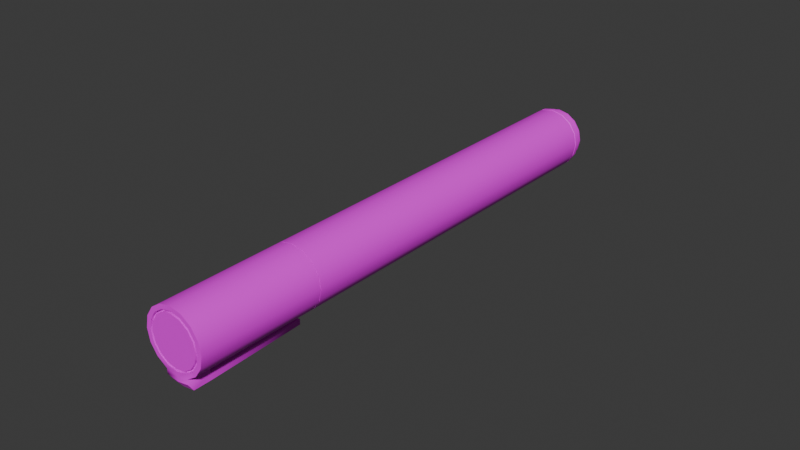 # Source: marker.blend  (saved by Blender 4.3.34; exported with 4.5.12 LTS)
import bpy
from mathutils import Matrix  # noqa: F401  (used for matrix-valued properties, if any)

bpy.ops.wm.read_factory_settings(use_empty=True)
scene = bpy.context.scene
scene.name = 'Scene'

# ---- collections
col_collection = bpy.data.collections.new('Collection'); scene.collection.children.link(col_collection)

# ---- images (referenced by path relative to the original .blend; pixels are not part of the script)
import os
ASSET_DIR = os.environ.get("B2B_ASSET_DIR", "")  # directory of the original .blend (textures are referenced by path, not embedded)
HERE = os.path.dirname(os.path.abspath(__file__))  # packed textures are extracted next to this script under _unpacked/

def load_image(name, relpath, width, height, colorspace="sRGB"):
    """Load a texture the original file referenced (path relative to the .blend, or extracted next to this script)."""
    p = next((c for c in (os.path.join(HERE, relpath), os.path.join(ASSET_DIR, relpath)) if relpath and os.path.exists(c)), "")
    if p:
        img = bpy.data.images.load(p, check_existing=True)
        img.name = name
    else:  # same state as the original file: an image datablock whose file is absent (Cycles renders it pink)
        img = bpy.data.images.new(name, width, height)
        img.source = "FILE"
        img.filepath = "//" + (relpath or name)
    img.colorspace_settings.name = colorspace
    return img
img_hotpandagradientpalette_png = load_image('hotpandagradientpalette.png', 'hotpandagradientpalette.png', 1024, 1024, 'sRGB')

# ---- materials (node trees are filled in below, after node groups)
mat_material = bpy.data.materials.new('Material')
mat_material.alpha_threshold = 0.0
mat_material.roughness = 0.5
mat_material.line_color = (0.0, 0.0, 0.0, 1.0)

# ---- material node trees
mat_material.use_nodes = True; mat_material.node_tree.nodes.clear()
_N = mat_material.node_tree.nodes; _L = mat_material.node_tree.links
n0 = _N.new('ShaderNodeOutputMaterial'); n0.name = 'Material Output'; n0.location = (300, 300)
n1 = _N.new('ShaderNodeBsdfPrincipled'); n1.name = 'Principled BSDF'; n1.location = (10, 300)
n1.inputs[3].default_value = 1.45
n2 = _N.new('ShaderNodeTexImage'); n2.name = 'Image Texture'; n2.location = (-280, 280)
n2.image = img_hotpandagradientpalette_png
_L.new(n1.outputs[0], n0.inputs[0])
_L.new(n2.outputs[0], n1.inputs[0])
n0.is_active_output = True

# ---- world
world_world = bpy.data.worlds.new('World'); scene.world = world_world
world_world.use_nodes = True; world_world.node_tree.nodes.clear()
_N = world_world.node_tree.nodes; _L = world_world.node_tree.links
n0 = _N.new('ShaderNodeOutputWorld'); n0.name = 'World Output'; n0.location = (300, 300)
n1 = _N.new('ShaderNodeBackground'); n1.name = 'Background'; n1.location = (10, 300)
n1.inputs[0].default_value = (0.05088, 0.05088, 0.05088, 1.0)
_L.new(n1.outputs[0], n0.inputs[0])
n0.is_active_output = True
world_world.color = (0.05088, 0.05088, 0.05088)
world_world.sun_shadow_jitter_overblur = 0.0

# ---- meshes
me_cylinder = bpy.data.meshes.new('Cylinder')
me_cylinder.from_pydata([(1.887e-17, -0.06952, -0.008453), (0.003235, -0.06952, -0.00781), (0.005977, -0.06952, -0.005977), (0.00781, -0.06952, -0.003235), (0.008453, -0.06952, 3.278e-09), (0.00781, -0.06952, 0.003235), (0.005977, -0.06952, 0.005977), (0.003235, -0.06952, 0.00781), (1.443e-17, -0.06952, 0.008453), (-0.003235, -0.06952, 0.00781), (-0.005977, -0.06952, 0.005977), (-0.00781, -0.06952, 0.003235), (-0.008453, -0.06952, 3.278e-09), (-0.00781, -0.06952, -0.003235), (-0.005977, -0.06952, -0.005977), (-0.003235, -0.06952, -0.00781), (1.887e-17, -0.06952, -0.01), (0.003827, -0.06952, -0.009239), (0.007071, -0.06952, -0.007071), (0.009239, -0.06952, -0.003827), (0.01, -0.06952, 3.278e-09), (0.009239, -0.06952, 0.003827), (0.007071, -0.06952, 0.007071), (0.003827, -0.06952, 0.009239), (1.443e-17, -0.06952, 0.01), (-0.003827, -0.06952, 0.009239), (-0.007071, -0.06952, 0.007071), (-0.009239, -0.06952, 0.003827), (-0.01, -0.06952, 3.278e-09), (-0.009239, -0.06952, -0.003827), (-0.007071, -0.06952, -0.007071), (-0.003827, -0.06952, -0.009239), (5.513e-12, -0.06964, -0.007813), (0.00299, -0.06964, -0.007218), (0.005525, -0.06964, -0.005525), (0.007218, -0.06964, -0.00299), (0.007813, -0.06964, 3.281e-09), (0.007218, -0.06964, 0.00299), (0.005525, -0.06964, 0.005525), (0.00299, -0.06964, 0.007218), (5.513e-12, -0.06964, 0.007813), (-0.00299, -0.06964, 0.007218), (-0.005525, -0.06964, 0.005525), (-0.007218, -0.06964, 0.00299), (-0.007813, -0.06964, 3.281e-09), (-0.007218, -0.06964, -0.00299), (-0.005525, -0.06964, -0.005525), (-0.00299, -0.06964, -0.007218), (5.513e-12, -0.07269, -0.007813), (0.00299, -0.07269, -0.007218), (0.005525, -0.07269, -0.005525), (0.007218, -0.07269, -0.00299), (0.007813, -0.07269, 2.875e-09), (0.007218, -0.07269, 0.00299), (0.005525, -0.07269, 0.005525), (0.00299, -0.07269, 0.007218), (5.513e-12, -0.07269, 0.007813), (-0.00299, -0.07269, 0.007218), (-0.005525, -0.07269, 0.005525), (-0.007218, -0.07269, 0.00299), (-0.007813, -0.07269, 2.875e-09), (-0.007218, -0.07269, -0.00299), (-0.005525, -0.07269, -0.005525), (-0.00299, -0.07269, -0.007218), (-5.684e-12, -0.07597, -0.00687), (0.002629, -0.07597, -0.006347), (0.004858, -0.07597, -0.004858), (0.006347, -0.07597, -0.002629), (0.00687, -0.07597, 2.911e-09), (0.006347, -0.07597, 0.002629), (0.004858, -0.07597, 0.004858), (0.002629, -0.07597, 0.006347), (-5.684e-12, -0.07597, 0.00687), (-0.002629, -0.07597, 0.006347), (-0.004858, -0.07597, 0.004858), (-0.006347, -0.07597, 0.002629), (-0.00687, -0.07597, 2.911e-09), (-0.006347, -0.07597, -0.002629), (-0.004858, -0.07597, -0.004858), (-0.002629, -0.07597, -0.006347), (-5.684e-12, -0.07907, -0.00687), (0.002629, -0.07907, -0.006347), (0.004858, -0.07907, -0.004858), (0.006347, -0.07907, -0.002629), (0.00687, -0.07907, 3.224e-09), (0.006347, -0.07907, 0.002629), (0.004858, -0.07907, 0.004858), (0.002629, -0.07907, 0.006347), (-5.684e-12, -0.07907, 0.00687), (-0.002629, -0.07907, 0.006347), (-0.004858, -0.07907, 0.004858), (-0.006347, -0.07907, 0.002629), (-0.00687, -0.07907, 3.224e-09), (-0.006347, -0.07907, -0.002629), (-0.004858, -0.07907, -0.004858), (-0.002629, -0.07907, -0.006347), (-4.092e-12, -0.08384, -0.004947), (0.001893, -0.08384, -0.00457), (0.003498, -0.08384, -0.003498), (0.00457, -0.08384, -0.001893), (0.004947, -0.08384, 2.322e-09), (0.00457, -0.08384, 0.001893), (0.003498, -0.08384, 0.003498), (0.001893, -0.08384, 0.00457), (-4.092e-12, -0.08384, 0.004947), (-0.001893, -0.08384, 0.00457), (-0.003498, -0.08384, 0.003498), (-0.00457, -0.08384, 0.001893), (-0.004947, -0.08384, 2.322e-09), (-0.00457, -0.08384, -0.001893), (-0.003498, -0.08384, -0.003498), (-0.001893, -0.08384, -0.00457), (-4.092e-12, -0.08906, -0.004947), (0.001893, -0.08906, -0.00457), (0.003498, -0.08906, -0.003498), (0.00457, -0.08906, -0.001893), (0.004947, -0.08906, 4.351e-09), (0.00457, -0.08906, 0.001893), (0.003498, -0.08906, 0.003498), (0.001893, -0.08906, 0.00457), (-4.092e-12, -0.08906, 0.004947), (-0.001893, -0.08906, 0.00457), (-0.003498, -0.08906, 0.003498), (-0.00457, -0.08906, 0.001893), (-0.004947, -0.08906, 4.351e-09), (-0.00457, -0.08906, -0.001893), (-0.003498, -0.08906, -0.003498), (-0.001893, -0.08906, -0.00457), (-3.108e-12, -0.09155, -0.003463), (0.001325, -0.09155, -0.003199), (0.002449, -0.09155, -0.002449), (0.003199, -0.09155, -0.001325), (0.003463, -0.09155, 6.789e-09), (0.003199, -0.09155, 0.001325), (0.002449, -0.09155, 0.002449), (0.001325, -0.09155, 0.003199), (-4.772e-11, -0.09155, 0.003463), (-0.001325, -0.09155, 0.003199), (-0.002449, -0.09155, 0.002449), (-0.003199, -0.09155, 0.001325), (-0.003463, -0.09155, 6.789e-09), (-0.003199, -0.09155, -0.001325), (-0.002449, -0.09155, -0.002449), (-0.001325, -0.09155, -0.003199), (-3.108e-12, -0.09155, -0.003757), (0.001438, -0.09155, -0.003471), (0.002656, -0.09155, -0.002656), (0.003471, -0.09155, -0.001438), (0.003757, -0.09155, 6.795e-09), (0.003471, -0.09155, 0.001438), (0.002656, -0.09155, 0.002656), (0.001438, -0.09155, 0.003471), (-3.108e-12, -0.09155, 0.003757), (-0.001438, -0.09155, 0.003471), (-0.002656, -0.09155, 0.002656), (-0.003471, -0.09155, 0.001438), (-0.003757, -0.09155, 6.795e-09), (-0.003471, -0.09155, -0.001438), (-0.002656, -0.09155, -0.002656), (-0.001438, -0.09155, -0.003471), (-9.47e-13, -0.09405, -0.003163), (0.00121, -0.09405, -0.002922), (0.002237, -0.09405, -0.002237), (0.002922, -0.09405, -0.00121), (0.003163, -0.09405, 7.29e-09), (0.002922, -0.09405, 0.00121), (0.002237, -0.09405, 0.002237), (0.00121, -0.09405, 0.002922), (-4.169e-11, -0.09405, 0.003163), (-0.00121, -0.09405, 0.002922), (-0.002237, -0.09405, 0.002237), (-0.002922, -0.09405, 0.00121), (-0.003163, -0.09405, 7.29e-09), (-0.002922, -0.09405, -0.00121), (-0.002237, -0.09405, -0.002237), (-0.00121, -0.09405, -0.002922), (-6.112e-12, -0.09603, -0.002702), (0.001034, -0.09603, -0.002496), (0.00191, -0.09603, -0.00191), (0.002496, -0.09603, -0.001034), (0.002702, -0.09603, 7.307e-09), (0.002496, -0.09603, 0.001034), (0.00191, -0.09603, 0.001911), (0.001034, -0.09603, 0.002496), (-4.092e-11, -0.09603, 0.002702), (-0.001034, -0.09603, 0.002496), (-0.00191, -0.09603, 0.001911), (-0.002496, -0.09603, 0.001034), (-0.002702, -0.09603, 7.307e-09), (-0.002496, -0.09603, -0.001034), (-0.00191, -0.09603, -0.00191), (-0.001034, -0.09603, -0.002496), (-1.104e-11, -0.09801, -0.001855), (0.0007098, -0.09801, -0.001714), (0.001311, -0.09801, -0.001311), (0.001714, -0.09801, -0.0007098), (0.001855, -0.09801, 8.004e-09), (0.001714, -0.09801, 0.0007098), (0.001311, -0.09801, 0.001311), (0.0007098, -0.09801, 0.001714), (-3.493e-11, -0.09801, 0.001855), (-0.0007098, -0.09801, 0.001714), (-0.001311, -0.09801, 0.001311), (-0.001714, -0.09801, 0.0007098), (-0.001855, -0.09801, 8.004e-09), (-0.001714, -0.09801, -0.0007098), (-0.001311, -0.09801, -0.001311), (-0.0007098, -0.09801, -0.001714), (9.08e-12, -0.09901, -0.0007194), (0.0002753, -0.09901, -0.0006646), (0.0005087, -0.09901, -0.0005087), (0.0006646, -0.09901, -0.0002753), (0.0007194, -0.09901, 8.075e-09), (0.0006646, -0.09901, 0.0002753), (0.0005087, -0.09901, 0.0005087), (0.0002753, -0.09901, 0.0006646), (-1.872e-13, -0.09901, 0.0007194), (-0.0002753, -0.09901, 0.0006646), (-0.0005087, -0.09901, 0.0005087), (-0.0006646, -0.09901, 0.0002753), (-0.0007194, -0.09901, 8.075e-09), (-0.0006646, -0.09901, -0.0002753), (-0.0005087, -0.09901, -0.0005087), (-0.0002753, -0.09901, -0.0006646), (0.003406, 0.05598, -0.008223), (-1.443e-17, 0.05598, -0.008901), (0.006294, 0.05598, -0.006294), (0.008223, 0.05598, -0.003406), (0.008901, 0.05598, -3.199e-09), (0.008223, 0.05598, 0.003406), (0.006294, 0.05598, 0.006294), (0.003406, 0.05598, 0.008223), (-1.887e-17, 0.05598, 0.008901), (-0.003406, 0.05598, 0.008223), (-0.006294, 0.05598, 0.006294), (-0.008223, 0.05598, 0.003406), (-0.008901, 0.05598, -3.199e-09), (-0.008223, 0.05598, -0.003406), (-0.006294, 0.05598, -0.006294), (-0.003406, 0.05598, -0.008223), (0.003827, 0.05598, -0.009239), (-1.443e-17, 0.05598, -0.01), (0.007071, 0.05598, -0.007071), (0.009239, 0.05598, -0.003827), (0.01, 0.05598, -3.199e-09), (0.009239, 0.05598, 0.003827), (0.007071, 0.05598, 0.007071), (0.003827, 0.05598, 0.009239), (-1.887e-17, 0.05598, 0.01), (-0.003827, 0.05598, 0.009239), (-0.007071, 0.05598, 0.007071), (-0.009239, 0.05598, 0.003827), (-0.01, 0.05598, -3.199e-09), (-0.009239, 0.05598, -0.003827), (-0.007071, 0.05598, -0.007071), (-0.003827, 0.05598, -0.009239), (0.003406, 0.05906, -0.008223), (-1.443e-17, 0.05906, -0.008901), (0.006294, 0.05906, -0.006294), (0.008223, 0.05906, -0.003406), (0.008901, 0.05906, -3.569e-09), (0.008223, 0.05906, 0.003406), (0.006294, 0.05906, 0.006294), (0.003406, 0.05906, 0.008223), (-1.887e-17, 0.05906, 0.008901), (-0.003406, 0.05906, 0.008223), (-0.006294, 0.05906, 0.006294), (-0.008223, 0.05906, 0.003406), (-0.008901, 0.05906, -3.569e-09), (-0.008223, 0.05906, -0.003406), (-0.006294, 0.05906, -0.006294), (-0.003406, 0.05906, -0.008223), (-1.438e-17, 0.05429, -0.01), (-1.443e-17, 0.05472, -0.01), (1.324e-12, 0.05451, -0.009697), (0.003827, 0.05472, -0.009239), (0.003827, 0.05429, -0.009239), (0.003711, 0.05451, -0.008959), (0.007071, 0.05472, -0.007071), (0.007071, 0.05429, -0.007071), (0.006857, 0.05451, -0.006857), (0.009239, 0.05472, -0.003827), (0.009239, 0.05429, -0.003827), (0.008959, 0.05451, -0.003711), (0.01, 0.05472, -3.263e-09), (0.01, 0.05429, -3.267e-09), (0.009697, 0.05451, -3.272e-09), (0.009239, 0.05472, 0.003827), (0.009239, 0.05429, 0.003827), (0.008959, 0.05451, 0.003711), (0.007071, 0.05472, 0.007071), (0.007071, 0.05429, 0.007071), (0.006857, 0.05451, 0.006857), (0.003827, 0.05472, 0.009239), (0.003827, 0.05429, 0.009239), (0.003711, 0.05451, 0.008959), (-1.887e-17, 0.05472, 0.01), (-1.882e-17, 0.05429, 0.01), (1.324e-12, 0.05451, 0.009697), (-0.003827, 0.05472, 0.009239), (-0.003827, 0.05429, 0.009239), (-0.003711, 0.05451, 0.008959), (-0.007071, 0.05472, 0.007071), (-0.007071, 0.05429, 0.007071), (-0.006857, 0.05451, 0.006857), (-0.009239, 0.05472, 0.003827), (-0.009239, 0.05429, 0.003827), (-0.008959, 0.05451, 0.003711), (-0.01, 0.05472, -3.263e-09), (-0.01, 0.05429, -3.267e-09), (-0.009697, 0.05451, -3.272e-09), (-0.009239, 0.05472, -0.003827), (-0.009239, 0.05429, -0.003827), (-0.008959, 0.05451, -0.003711), (-0.007071, 0.05472, -0.007071), (-0.007071, 0.05429, -0.007071), (-0.006857, 0.05451, -0.006857), (-0.003827, 0.05472, -0.009239), (-0.003827, 0.05429, -0.009239), (-0.003711, 0.05451, -0.008959)], [], [(31, 318, 272, 16), (278, 275, 240, 242), (281, 278, 242, 243), (284, 281, 243, 244), (287, 284, 244, 245), (290, 287, 245, 246), (293, 290, 246, 247), (296, 293, 247, 248), (299, 296, 248, 249), (302, 299, 249, 250), (305, 302, 250, 251), (308, 305, 251, 252), (311, 308, 252, 253), (314, 311, 253, 254), (20, 285, 288, 21), (317, 314, 254, 255), (273, 317, 255, 241), (11, 12, 44, 43), (1, 0, 16, 17), (2, 1, 17, 18), (3, 2, 18, 19), (4, 3, 19, 20), (5, 4, 20, 21), (6, 5, 21, 22), (7, 6, 22, 23), (8, 7, 23, 24), (9, 8, 24, 25), (10, 9, 25, 26), (11, 10, 26, 27), (12, 11, 27, 28), (13, 12, 28, 29), (14, 13, 29, 30), (15, 14, 30, 31), (0, 15, 31, 16), (33, 34, 50, 49), (4, 5, 37, 36), (12, 13, 45, 44), (5, 6, 38, 37), (13, 14, 46, 45), (6, 7, 39, 38), (14, 15, 47, 46), (7, 8, 40, 39), (0, 1, 33, 32), (15, 0, 32, 47), (8, 9, 41, 40), (1, 2, 34, 33), (9, 10, 42, 41), (2, 3, 35, 34), (10, 11, 43, 42), (3, 4, 36, 35), (54, 55, 71, 70), (41, 42, 58, 57), (34, 35, 51, 50), (42, 43, 59, 58), (35, 36, 52, 51), (43, 44, 60, 59), (36, 37, 53, 52), (44, 45, 61, 60), (37, 38, 54, 53), (45, 46, 62, 61), (38, 39, 55, 54), (46, 47, 63, 62), (39, 40, 56, 55), (32, 33, 49, 48), (47, 32, 48, 63), (40, 41, 57, 56), (75, 76, 92, 91), (62, 63, 79, 78), (55, 56, 72, 71), (48, 49, 65, 64), (63, 48, 64, 79), (56, 57, 73, 72), (49, 50, 66, 65), (57, 58, 74, 73), (50, 51, 67, 66), (58, 59, 75, 74), (51, 52, 68, 67), (59, 60, 76, 75), (52, 53, 69, 68), (60, 61, 77, 76), (53, 54, 70, 69), (61, 62, 78, 77), (89, 90, 106, 105), (68, 69, 85, 84), (76, 77, 93, 92), (69, 70, 86, 85), (77, 78, 94, 93), (70, 71, 87, 86), (78, 79, 95, 94), (71, 72, 88, 87), (64, 65, 81, 80), (79, 64, 80, 95), (72, 73, 89, 88), (65, 66, 82, 81), (73, 74, 90, 89), (66, 67, 83, 82), (74, 75, 91, 90), (67, 68, 84, 83), (110, 111, 127, 126), (82, 83, 99, 98), (90, 91, 107, 106), (83, 84, 100, 99), (91, 92, 108, 107), (84, 85, 101, 100), (92, 93, 109, 108), (85, 86, 102, 101), (93, 94, 110, 109), (86, 87, 103, 102), (94, 95, 111, 110), (87, 88, 104, 103), (80, 81, 97, 96), (95, 80, 96, 111), (88, 89, 105, 104), (81, 82, 98, 97), (116, 117, 149, 148), (103, 104, 120, 119), (96, 97, 113, 112), (111, 96, 112, 127), (104, 105, 121, 120), (97, 98, 114, 113), (105, 106, 122, 121), (98, 99, 115, 114), (106, 107, 123, 122), (99, 100, 116, 115), (107, 108, 124, 123), (100, 101, 117, 116), (108, 109, 125, 124), (101, 102, 118, 117), (109, 110, 126, 125), (102, 103, 119, 118), (141, 142, 174, 173), (124, 125, 157, 156), (117, 118, 150, 149), (125, 126, 158, 157), (118, 119, 151, 150), (126, 127, 159, 158), (119, 120, 152, 151), (112, 113, 145, 144), (127, 112, 144, 159), (120, 121, 153, 152), (113, 114, 146, 145), (121, 122, 154, 153), (114, 115, 147, 146), (122, 123, 155, 154), (115, 116, 148, 147), (123, 124, 156, 155), (129, 128, 144, 145), (130, 129, 145, 146), (131, 130, 146, 147), (132, 131, 147, 148), (133, 132, 148, 149), (134, 133, 149, 150), (135, 134, 150, 151), (136, 135, 151, 152), (137, 136, 152, 153), (138, 137, 153, 154), (139, 138, 154, 155), (140, 139, 155, 156), (141, 140, 156, 157), (142, 141, 157, 158), (143, 142, 158, 159), (128, 143, 159, 144), (163, 164, 180, 179), (134, 135, 167, 166), (142, 143, 175, 174), (135, 136, 168, 167), (128, 129, 161, 160), (143, 128, 160, 175), (136, 137, 169, 168), (129, 130, 162, 161), (137, 138, 170, 169), (130, 131, 163, 162), (138, 139, 171, 170), (131, 132, 164, 163), (139, 140, 172, 171), (132, 133, 165, 164), (140, 141, 173, 172), (133, 134, 166, 165), (182, 183, 199, 198), (171, 172, 188, 187), (164, 165, 181, 180), (172, 173, 189, 188), (165, 166, 182, 181), (173, 174, 190, 189), (166, 167, 183, 182), (174, 175, 191, 190), (167, 168, 184, 183), (160, 161, 177, 176), (175, 160, 176, 191), (168, 169, 185, 184), (161, 162, 178, 177), (169, 170, 186, 185), (162, 163, 179, 178), (170, 171, 187, 186), (203, 204, 220, 219), (190, 191, 207, 206), (183, 184, 200, 199), (176, 177, 193, 192), (191, 176, 192, 207), (184, 185, 201, 200), (177, 178, 194, 193), (185, 186, 202, 201), (178, 179, 195, 194), (186, 187, 203, 202), (179, 180, 196, 195), (187, 188, 204, 203), (180, 181, 197, 196), (188, 189, 205, 204), (181, 182, 198, 197), (189, 190, 206, 205), (208, 209, 210, 211, 212, 213, 214, 215, 216, 217, 218, 219, 220, 221, 222, 223), (196, 197, 213, 212), (204, 205, 221, 220), (197, 198, 214, 213), (205, 206, 222, 221), (198, 199, 215, 214), (206, 207, 223, 222), (199, 200, 216, 215), (192, 193, 209, 208), (207, 192, 208, 223), (200, 201, 217, 216), (193, 194, 210, 209), (201, 202, 218, 217), (194, 195, 211, 210), (202, 203, 219, 218), (195, 196, 212, 211), (239, 238, 270, 271), (25, 300, 303, 26), (30, 315, 318, 31), (18, 279, 282, 19), (23, 294, 297, 24), (28, 309, 312, 29), (21, 288, 291, 22), (26, 303, 306, 27), (19, 282, 285, 20), (24, 297, 300, 25), (16, 272, 276, 17), (29, 312, 315, 30), (22, 291, 294, 23), (27, 306, 309, 28), (17, 276, 279, 18), (225, 224, 240, 241), (224, 226, 242, 240), (226, 227, 243, 242), (227, 228, 244, 243), (228, 229, 245, 244), (229, 230, 246, 245), (230, 231, 247, 246), (231, 232, 248, 247), (232, 233, 249, 248), (233, 234, 250, 249), (234, 235, 251, 250), (235, 236, 252, 251), (236, 237, 253, 252), (237, 238, 254, 253), (238, 239, 255, 254), (239, 225, 241, 255), (256, 257, 271, 270, 269, 268, 267, 266, 265, 264, 263, 262, 261, 260, 259, 258), (232, 231, 263, 264), (224, 225, 257, 256), (225, 239, 271, 257), (233, 232, 264, 265), (226, 224, 256, 258), (234, 233, 265, 266), (227, 226, 258, 259), (235, 234, 266, 267), (228, 227, 259, 260), (236, 235, 267, 268), (229, 228, 260, 261), (237, 236, 268, 269), (230, 229, 261, 262), (238, 237, 269, 270), (231, 230, 262, 263), (276, 272, 274, 277), (277, 274, 273, 275), (279, 276, 277, 280), (280, 277, 275, 278), (282, 279, 280, 283), (283, 280, 278, 281), (285, 282, 283, 286), (286, 283, 281, 284), (288, 285, 286, 289), (289, 286, 284, 287), (291, 288, 289, 292), (292, 289, 287, 290), (294, 291, 292, 295), (295, 292, 290, 293), (297, 294, 295, 298), (298, 295, 293, 296), (300, 297, 298, 301), (301, 298, 296, 299), (303, 300, 301, 304), (304, 301, 299, 302), (306, 303, 304, 307), (307, 304, 302, 305), (309, 306, 307, 310), (310, 307, 305, 308), (312, 309, 310, 313), (313, 310, 308, 311), (315, 312, 313, 316), (316, 313, 311, 314), (318, 315, 316, 319), (319, 316, 314, 317), (272, 318, 319, 274), (274, 319, 317, 273), (275, 273, 241, 240)])
me_cylinder.polygons.foreach_set('use_smooth', [True] * 306)
_k = set([(16, 17), (16, 31), (17, 18), (18, 19), (19, 20), (20, 21), (21, 22), (22, 23), (23, 24), (24, 25), (25, 26), (26, 27), (27, 28), (28, 29), (29, 30), (30, 31), (32, 33), (32, 47), (33, 34), (34, 35), (35, 36), (36, 37), (37, 38), (38, 39), (39, 40), (40, 41), (41, 42), (42, 43), (43, 44), (44, 45), (45, 46), (46, 47), (128, 129), (128, 143), (129, 130), (130, 131), (131, 132), (132, 133), (133, 134), (134, 135), (135, 136), (136, 137), (137, 138), (138, 139), (139, 140), (140, 141), (141, 142), (142, 143), (144, 145), (144, 159), (145, 146), (146, 147), (147, 148), (148, 149), (149, 150), (150, 151), (151, 152), (152, 153), (153, 154), (154, 155), (155, 156), (156, 157), (157, 158), (158, 159), (224, 225), (224, 226), (225, 239), (226, 227), (227, 228), (228, 229), (229, 230), (230, 231), (231, 232), (232, 233), (233, 234), (234, 235), (235, 236), (236, 237), (237, 238), (238, 239), (240, 241), (240, 242), (241, 255), (242, 243), (243, 244), (244, 245), (245, 246), (246, 247), (247, 248), (248, 249), (249, 250), (250, 251), (251, 252), (252, 253), (253, 254), (254, 255), (256, 257), (256, 258), (257, 271), (258, 259), (259, 260), (260, 261), (261, 262), (262, 263), (263, 264), (264, 265), (265, 266), (266, 267), (267, 268), (268, 269), (269, 270), (270, 271), (272, 276), (272, 318), (273, 275), (273, 317), (274, 277), (274, 319), (275, 278), (276, 279), (277, 280), (278, 281), (279, 282), (280, 283), (281, 284), (282, 285), (283, 286), (284, 287), (285, 288), (286, 289), (287, 290), (288, 291), (289, 292), (290, 293), (291, 294), (292, 295), (293, 296), (294, 297), (295, 298), (296, 299), (297, 300), (298, 301), (299, 302), (300, 303), (301, 304), (302, 305), (303, 306), (304, 307), (305, 308), (306, 309), (307, 310), (308, 311), (309, 312), (310, 313), (311, 314), (312, 315), (313, 316), (314, 317), (315, 318), (316, 319)])
me_cylinder.attributes.new('sharp_edge', 'BOOLEAN', 'EDGE').data.foreach_set('value', [ (min(e.vertices), max(e.vertices)) in _k for e in me_cylinder.edges])
_uv = me_cylinder.uv_layers.new(name='UVMap')
_uv.uv.foreach_set('vector', [0.9532, 0.1905, 0.9363, 0.1933, 0.9364, 0.185, 0.953, 0.1889, 0.9453, 0.1714, 0.9393, 0.1772, 0.939, 0.177, 0.945, 0.1711, 0.9531, 0.1684, 0.9453, 0.1714, 0.945, 0.1711, 0.953, 0.168, 0.9615, 0.1685, 0.9531, 0.1684, 0.953, 0.168, 0.9616, 0.1681, 0.9691, 0.1717, 0.9615, 0.1685, 0.9616, 0.1681, 0.9693, 0.1714, 0.9748, 0.1777, 0.9691, 0.1717, 0.9693, 0.1714, 0.9752, 0.1775, 0.9778, 0.1855, 0.9748, 0.1777, 0.9752, 0.1775, 0.9782, 0.1854, 0.9778, 0.1938, 0.9778, 0.1855, 0.9782, 0.1854, 0.9782, 0.1939, 0.9747, 0.2015, 0.9778, 0.1938, 0.9782, 0.1939, 0.975, 0.2017, 0.9688, 0.2074, 0.9747, 0.2015, 0.975, 0.2017, 0.969, 0.2077, 0.961, 0.2105, 0.9688, 0.2074, 0.969, 0.2077, 0.9611, 0.2109, 0.9526, 0.2104, 0.961, 0.2105, 0.9611, 0.2109, 0.9526, 0.2107, 0.9449, 0.207, 0.9526, 0.2104, 0.9526, 0.2107, 0.9447, 0.2074, 0.9391, 0.2011, 0.9449, 0.207, 0.9447, 0.2074, 0.9388, 0.2013, 0.9575, 0.1857, 0.9615, 0.1687, 0.969, 0.1719, 0.9588, 0.1864, 0.936, 0.1933, 0.9391, 0.2011, 0.9388, 0.2013, 0.9357, 0.1934, 0.9362, 0.185, 0.936, 0.1933, 0.9357, 0.1934, 0.9358, 0.1849, 0.9579, 0.1928, 0.9566, 0.1929, 0.9566, 0.1928, 0.9579, 0.1927, 0.9539, 0.1876, 0.9532, 0.1889, 0.953, 0.1889, 0.9537, 0.1875, 0.9548, 0.1865, 0.9539, 0.1876, 0.9537, 0.1875, 0.9547, 0.1863, 0.9561, 0.1858, 0.9548, 0.1865, 0.9547, 0.1863, 0.956, 0.1855, 0.9574, 0.1859, 0.9561, 0.1858, 0.956, 0.1855, 0.9575, 0.1857, 0.9587, 0.1865, 0.9574, 0.1859, 0.9575, 0.1857, 0.9588, 0.1864, 0.9597, 0.1874, 0.9587, 0.1865, 0.9588, 0.1864, 0.9599, 0.1872, 0.9604, 0.1885, 0.9597, 0.1874, 0.9599, 0.1872, 0.9606, 0.1884, 0.9603, 0.1898, 0.9604, 0.1885, 0.9606, 0.1884, 0.9605, 0.1898, 0.9599, 0.1911, 0.9603, 0.1898, 0.9605, 0.1898, 0.9601, 0.1912, 0.9591, 0.1921, 0.9599, 0.1911, 0.9601, 0.1912, 0.9593, 0.1923, 0.9579, 0.1928, 0.9591, 0.1921, 0.9593, 0.1923, 0.958, 0.193, 0.9566, 0.1929, 0.9579, 0.1928, 0.958, 0.193, 0.9566, 0.1932, 0.9552, 0.1926, 0.9566, 0.1929, 0.9566, 0.1932, 0.9552, 0.1928, 0.9541, 0.1917, 0.9552, 0.1926, 0.9552, 0.1928, 0.954, 0.1918, 0.9534, 0.1904, 0.9541, 0.1917, 0.954, 0.1918, 0.9532, 0.1905, 0.9532, 0.1889, 0.9534, 0.1904, 0.9532, 0.1905, 0.953, 0.1889, 0.954, 0.1876, 0.9549, 0.1865, 0.9552, 0.1869, 0.9543, 0.1879, 0.9574, 0.1859, 0.9587, 0.1865, 0.9586, 0.1866, 0.9574, 0.186, 0.9566, 0.1929, 0.9552, 0.1926, 0.9553, 0.1925, 0.9566, 0.1928, 0.9587, 0.1865, 0.9597, 0.1874, 0.9597, 0.1874, 0.9586, 0.1866, 0.9552, 0.1926, 0.9541, 0.1917, 0.9542, 0.1916, 0.9553, 0.1925, 0.9597, 0.1874, 0.9604, 0.1885, 0.9602, 0.1885, 0.9597, 0.1874, 0.9541, 0.1917, 0.9534, 0.1904, 0.9535, 0.1903, 0.9542, 0.1916, 0.9604, 0.1885, 0.9603, 0.1898, 0.9602, 0.1898, 0.9602, 0.1885, 0.9532, 0.1889, 0.9539, 0.1876, 0.954, 0.1876, 0.9533, 0.1889, 0.9534, 0.1904, 0.9532, 0.1889, 0.9533, 0.1889, 0.9535, 0.1903, 0.9603, 0.1898, 0.9599, 0.1911, 0.9598, 0.1911, 0.9602, 0.1898, 0.9539, 0.1876, 0.9548, 0.1865, 0.9549, 0.1865, 0.954, 0.1876, 0.9599, 0.1911, 0.9591, 0.1921, 0.959, 0.1921, 0.9598, 0.1911, 0.9548, 0.1865, 0.9561, 0.1858, 0.9561, 0.1859, 0.9549, 0.1865, 0.9591, 0.1921, 0.9579, 0.1928, 0.9579, 0.1927, 0.959, 0.1921, 0.9561, 0.1858, 0.9574, 0.1859, 0.9574, 0.186, 0.9561, 0.1859, 0.9593, 0.1877, 0.9598, 0.1886, 0.9593, 0.1888, 0.9589, 0.188, 0.9598, 0.1911, 0.959, 0.1921, 0.9587, 0.1918, 0.9594, 0.1909, 0.9549, 0.1865, 0.9561, 0.1859, 0.9562, 0.1864, 0.9552, 0.1869, 0.959, 0.1921, 0.9579, 0.1927, 0.9577, 0.1923, 0.9587, 0.1918, 0.9561, 0.1859, 0.9574, 0.186, 0.9572, 0.1864, 0.9562, 0.1864, 0.9579, 0.1927, 0.9566, 0.1928, 0.9565, 0.1924, 0.9577, 0.1923, 0.9574, 0.186, 0.9586, 0.1866, 0.9584, 0.1869, 0.9572, 0.1864, 0.9566, 0.1928, 0.9553, 0.1925, 0.9554, 0.192, 0.9565, 0.1924, 0.9586, 0.1866, 0.9597, 0.1874, 0.9593, 0.1877, 0.9584, 0.1869, 0.9553, 0.1925, 0.9542, 0.1916, 0.9544, 0.1913, 0.9554, 0.192, 0.9597, 0.1874, 0.9602, 0.1885, 0.9598, 0.1886, 0.9593, 0.1877, 0.9542, 0.1916, 0.9535, 0.1903, 0.9539, 0.1902, 0.9544, 0.1913, 0.9602, 0.1885, 0.9602, 0.1898, 0.9598, 0.1897, 0.9598, 0.1886, 0.9533, 0.1889, 0.954, 0.1876, 0.9543, 0.1879, 0.9538, 0.189, 0.9535, 0.1903, 0.9533, 0.1889, 0.9538, 0.189, 0.9539, 0.1902, 0.9602, 0.1898, 0.9598, 0.1911, 0.9594, 0.1909, 0.9598, 0.1897, 0.9575, 0.1919, 0.9565, 0.1919, 0.9566, 0.1915, 0.9574, 0.1915, 0.9544, 0.1913, 0.9539, 0.1902, 0.9543, 0.19, 0.9548, 0.1909, 0.9598, 0.1886, 0.9598, 0.1897, 0.9593, 0.1897, 0.9593, 0.1888, 0.9538, 0.189, 0.9543, 0.1879, 0.9547, 0.1881, 0.9543, 0.1891, 0.9539, 0.1902, 0.9538, 0.189, 0.9543, 0.1891, 0.9543, 0.19, 0.9598, 0.1897, 0.9594, 0.1909, 0.959, 0.1907, 0.9593, 0.1897, 0.9543, 0.1879, 0.9552, 0.1869, 0.9554, 0.1873, 0.9547, 0.1881, 0.9594, 0.1909, 0.9587, 0.1918, 0.9584, 0.1914, 0.959, 0.1907, 0.9552, 0.1869, 0.9562, 0.1864, 0.9563, 0.1869, 0.9554, 0.1873, 0.9587, 0.1918, 0.9577, 0.1923, 0.9575, 0.1919, 0.9584, 0.1914, 0.9562, 0.1864, 0.9572, 0.1864, 0.9572, 0.1869, 0.9563, 0.1869, 0.9577, 0.1923, 0.9565, 0.1924, 0.9565, 0.1919, 0.9575, 0.1919, 0.9572, 0.1864, 0.9584, 0.1869, 0.9581, 0.1873, 0.9572, 0.1869, 0.9565, 0.1924, 0.9554, 0.192, 0.9556, 0.1916, 0.9565, 0.1919, 0.9584, 0.1869, 0.9593, 0.1877, 0.9589, 0.188, 0.9581, 0.1873, 0.9554, 0.192, 0.9544, 0.1913, 0.9548, 0.1909, 0.9556, 0.1916, 0.9587, 0.1905, 0.9581, 0.1911, 0.9577, 0.1906, 0.9581, 0.1902, 0.9572, 0.1869, 0.9581, 0.1873, 0.958, 0.1876, 0.9572, 0.1873, 0.9565, 0.1919, 0.9556, 0.1916, 0.9558, 0.1912, 0.9566, 0.1915, 0.9581, 0.1873, 0.9589, 0.188, 0.9586, 0.1882, 0.958, 0.1876, 0.9556, 0.1916, 0.9548, 0.1909, 0.9551, 0.1907, 0.9558, 0.1912, 0.9589, 0.188, 0.9593, 0.1888, 0.9589, 0.1889, 0.9586, 0.1882, 0.9548, 0.1909, 0.9543, 0.19, 0.9548, 0.1899, 0.9551, 0.1907, 0.9593, 0.1888, 0.9593, 0.1897, 0.9589, 0.1897, 0.9589, 0.1889, 0.9543, 0.1891, 0.9547, 0.1881, 0.955, 0.1883, 0.9547, 0.1891, 0.9543, 0.19, 0.9543, 0.1891, 0.9547, 0.1891, 0.9548, 0.1899, 0.9593, 0.1897, 0.959, 0.1907, 0.9587, 0.1905, 0.9589, 0.1897, 0.9547, 0.1881, 0.9554, 0.1873, 0.9557, 0.1876, 0.955, 0.1883, 0.959, 0.1907, 0.9584, 0.1914, 0.9581, 0.1911, 0.9587, 0.1905, 0.9554, 0.1873, 0.9563, 0.1869, 0.9564, 0.1873, 0.9557, 0.1876, 0.9584, 0.1914, 0.9575, 0.1919, 0.9574, 0.1915, 0.9581, 0.1911, 0.9563, 0.1869, 0.9572, 0.1869, 0.9572, 0.1873, 0.9564, 0.1873, 0.9556, 0.1903, 0.9554, 0.1897, 0.956, 0.1896, 0.9561, 0.1899, 0.9557, 0.1876, 0.9564, 0.1873, 0.9565, 0.1879, 0.956, 0.1882, 0.9581, 0.1911, 0.9574, 0.1915, 0.9572, 0.1909, 0.9577, 0.1906, 0.9564, 0.1873, 0.9572, 0.1873, 0.9571, 0.1879, 0.9565, 0.1879, 0.9574, 0.1915, 0.9566, 0.1915, 0.9566, 0.1909, 0.9572, 0.1909, 0.9572, 0.1873, 0.958, 0.1876, 0.9576, 0.1881, 0.9571, 0.1879, 0.9566, 0.1915, 0.9558, 0.1912, 0.956, 0.1907, 0.9566, 0.1909, 0.958, 0.1876, 0.9586, 0.1882, 0.958, 0.1885, 0.9576, 0.1881, 0.9558, 0.1912, 0.9551, 0.1907, 0.9556, 0.1903, 0.956, 0.1907, 0.9586, 0.1882, 0.9589, 0.1889, 0.9583, 0.189, 0.958, 0.1885, 0.9551, 0.1907, 0.9548, 0.1899, 0.9554, 0.1897, 0.9556, 0.1903, 0.9589, 0.1889, 0.9589, 0.1897, 0.9583, 0.1896, 0.9583, 0.189, 0.9547, 0.1891, 0.955, 0.1883, 0.9556, 0.1886, 0.9554, 0.1892, 0.9548, 0.1899, 0.9547, 0.1891, 0.9554, 0.1892, 0.9554, 0.1897, 0.9589, 0.1897, 0.9587, 0.1905, 0.9581, 0.1902, 0.9583, 0.1896, 0.955, 0.1883, 0.9557, 0.1876, 0.956, 0.1882, 0.9556, 0.1886, 0.957, 0.1885, 0.9573, 0.1887, 0.9571, 0.189, 0.9569, 0.1889, 0.9583, 0.189, 0.9583, 0.1896, 0.9577, 0.1895, 0.9577, 0.1892, 0.9554, 0.1892, 0.9556, 0.1886, 0.9561, 0.1889, 0.9559, 0.1892, 0.9554, 0.1897, 0.9554, 0.1892, 0.9559, 0.1892, 0.956, 0.1896, 0.9583, 0.1896, 0.9581, 0.1902, 0.9576, 0.1898, 0.9577, 0.1895, 0.9556, 0.1886, 0.956, 0.1882, 0.9563, 0.1886, 0.9561, 0.1889, 0.9581, 0.1902, 0.9577, 0.1906, 0.9574, 0.1901, 0.9576, 0.1898, 0.956, 0.1882, 0.9565, 0.1879, 0.9567, 0.1885, 0.9563, 0.1886, 0.9577, 0.1906, 0.9572, 0.1909, 0.9571, 0.1902, 0.9574, 0.1901, 0.9565, 0.1879, 0.9571, 0.1879, 0.957, 0.1885, 0.9567, 0.1885, 0.9572, 0.1909, 0.9566, 0.1909, 0.9567, 0.1903, 0.9571, 0.1902, 0.9571, 0.1879, 0.9576, 0.1881, 0.9573, 0.1887, 0.957, 0.1885, 0.9566, 0.1909, 0.956, 0.1907, 0.9564, 0.1902, 0.9567, 0.1903, 0.9576, 0.1881, 0.958, 0.1885, 0.9576, 0.1889, 0.9573, 0.1887, 0.956, 0.1907, 0.9556, 0.1903, 0.9561, 0.1899, 0.9564, 0.1902, 0.958, 0.1885, 0.9583, 0.189, 0.9577, 0.1892, 0.9576, 0.1889, 0.6289, 0.06393, 0.6319, 0.07192, 0.625, 0.073, 0.6228, 0.06785, 0.9567, 0.1903, 0.9564, 0.1902, 0.9565, 0.1898, 0.9567, 0.1899, 0.9573, 0.1887, 0.9576, 0.1889, 0.9572, 0.1891, 0.9571, 0.189, 0.9564, 0.1902, 0.9561, 0.1899, 0.9564, 0.1897, 0.9565, 0.1898, 0.9576, 0.1889, 0.9577, 0.1892, 0.9573, 0.1893, 0.9572, 0.1891, 0.9561, 0.1899, 0.956, 0.1896, 0.9563, 0.1895, 0.9564, 0.1897, 0.9577, 0.1892, 0.9577, 0.1895, 0.9573, 0.1895, 0.9573, 0.1893, 0.9559, 0.1892, 0.9561, 0.1889, 0.9564, 0.1891, 0.9563, 0.1893, 0.956, 0.1896, 0.9559, 0.1892, 0.9563, 0.1893, 0.9563, 0.1895, 0.9577, 0.1895, 0.9576, 0.1898, 0.9573, 0.1897, 0.9573, 0.1895, 0.9561, 0.1889, 0.9563, 0.1886, 0.9565, 0.189, 0.9564, 0.1891, 0.9576, 0.1898, 0.9574, 0.1901, 0.9571, 0.1898, 0.9573, 0.1897, 0.9563, 0.1886, 0.9567, 0.1885, 0.9567, 0.1889, 0.9565, 0.189, 0.9574, 0.1901, 0.9571, 0.1902, 0.9569, 0.1899, 0.9571, 0.1898, 0.9567, 0.1885, 0.957, 0.1885, 0.9569, 0.1889, 0.9567, 0.1889, 0.9571, 0.1902, 0.9567, 0.1903, 0.9567, 0.1899, 0.9569, 0.1899, 0.9564, 0.1891, 0.9564, 0.1893, 0.9563, 0.1893, 0.9564, 0.1891, 0.9566, 0.189, 0.9564, 0.1891, 0.9564, 0.1891, 0.9565, 0.189, 0.9567, 0.1889, 0.9566, 0.189, 0.9565, 0.189, 0.9567, 0.1889, 0.9569, 0.1889, 0.9567, 0.1889, 0.9567, 0.1889, 0.9569, 0.1889, 0.9571, 0.189, 0.9569, 0.1889, 0.9569, 0.1889, 0.9571, 0.189, 0.9572, 0.1891, 0.9571, 0.189, 0.9571, 0.189, 0.9572, 0.1891, 0.9573, 0.1893, 0.9572, 0.1891, 0.9572, 0.1891, 0.9573, 0.1893, 0.9573, 0.1895, 0.9573, 0.1893, 0.9573, 0.1893, 0.9573, 0.1895, 0.9572, 0.1896, 0.9573, 0.1895, 0.9573, 0.1895, 0.9573, 0.1897, 0.9571, 0.1898, 0.9572, 0.1896, 0.9573, 0.1897, 0.9571, 0.1898, 0.9569, 0.1899, 0.9571, 0.1898, 0.9571, 0.1898, 0.9569, 0.1899, 0.9567, 0.1899, 0.9569, 0.1899, 0.9569, 0.1899, 0.9567, 0.1899, 0.9566, 0.1898, 0.9567, 0.1899, 0.9567, 0.1899, 0.9565, 0.1898, 0.9564, 0.1897, 0.9566, 0.1898, 0.9565, 0.1898, 0.9564, 0.1897, 0.9564, 0.1895, 0.9564, 0.1897, 0.9564, 0.1897, 0.9563, 0.1895, 0.9564, 0.1893, 0.9564, 0.1895, 0.9563, 0.1895, 0.9563, 0.1893, 0.6076, 0.08977, 0.6024, 0.08757, 0.6052, 0.08357, 0.6087, 0.08508, 0.5896, 0.0795, 0.5896, 0.07114, 0.5965, 0.07252, 0.5964, 0.07824, 0.6319, 0.07192, 0.6317, 0.08038, 0.625, 0.07871, 0.625, 0.073, 0.5896, 0.07114, 0.5929, 0.06331, 0.5989, 0.06746, 0.5965, 0.07252, 0.6282, 0.08797, 0.6223, 0.09392, 0.6184, 0.08787, 0.6227, 0.084, 0.6317, 0.08038, 0.6282, 0.08797, 0.6227, 0.084, 0.625, 0.07871, 0.5929, 0.06331, 0.5991, 0.05754, 0.6029, 0.06348, 0.5989, 0.06746, 0.6223, 0.09392, 0.6144, 0.09678, 0.6132, 0.09001, 0.6184, 0.08787, 0.5991, 0.05754, 0.6069, 0.0546, 0.6081, 0.06131, 0.6029, 0.06348, 0.6144, 0.09678, 0.606, 0.09678, 0.6076, 0.08977, 0.6132, 0.09001, 0.6069, 0.0546, 0.6152, 0.0546, 0.6139, 0.06145, 0.6081, 0.06131, 0.606, 0.09678, 0.5985, 0.09322, 0.6024, 0.08757, 0.6076, 0.08977, 0.6152, 0.0546, 0.6229, 0.05794, 0.619, 0.06383, 0.6139, 0.06145, 0.5985, 0.09322, 0.5925, 0.08736, 0.5986, 0.08348, 0.6024, 0.08757, 0.6229, 0.05794, 0.6289, 0.06393, 0.6228, 0.06785, 0.619, 0.06383, 0.5925, 0.08736, 0.5896, 0.0795, 0.5964, 0.07824, 0.5986, 0.08348, 0.6013, 0.07727, 0.6014, 0.07354, 0.6061, 0.07472, 0.606, 0.07656, 0.6139, 0.06145, 0.619, 0.06383, 0.6162, 0.06782, 0.6128, 0.06639, 0.6024, 0.08757, 0.5986, 0.08348, 0.6026, 0.0808, 0.6052, 0.08357, 0.619, 0.06383, 0.6228, 0.06785, 0.6188, 0.07055, 0.6162, 0.06782, 0.5986, 0.08348, 0.5964, 0.07824, 0.6013, 0.07727, 0.6026, 0.0808, 0.6228, 0.06785, 0.625, 0.073, 0.6201, 0.074, 0.6188, 0.07055, 0.5964, 0.07824, 0.5965, 0.07252, 0.6014, 0.07354, 0.6013, 0.07727, 0.625, 0.073, 0.625, 0.07871, 0.62, 0.07766, 0.6201, 0.074, 0.5965, 0.07252, 0.5989, 0.06746, 0.6029, 0.07009, 0.6014, 0.07354, 0.6227, 0.084, 0.6184, 0.08787, 0.616, 0.0837, 0.6186, 0.08105, 0.625, 0.07871, 0.6227, 0.084, 0.6186, 0.08105, 0.62, 0.07766, 0.5989, 0.06746, 0.6029, 0.06348, 0.6057, 0.06752, 0.6029, 0.07009, 0.6184, 0.08787, 0.6132, 0.09001, 0.6125, 0.08507, 0.616, 0.0837, 0.6029, 0.06348, 0.6081, 0.06131, 0.6091, 0.0662, 0.6057, 0.06752, 0.6132, 0.09001, 0.6076, 0.08977, 0.6087, 0.08508, 0.6125, 0.08507, 0.6081, 0.06131, 0.6139, 0.06145, 0.6128, 0.06639, 0.6091, 0.0662, 0.6117, 0.07102, 0.6135, 0.0717, 0.6116, 0.07438, 0.6111, 0.07413, 0.6201, 0.074, 0.62, 0.07766, 0.6152, 0.0767, 0.6153, 0.07486, 0.6014, 0.07354, 0.6029, 0.07009, 0.6068, 0.073, 0.6061, 0.07472, 0.6186, 0.08105, 0.616, 0.0837, 0.6132, 0.07965, 0.6146, 0.07844, 0.62, 0.07766, 0.6186, 0.08105, 0.6146, 0.07844, 0.6152, 0.0767, 0.6029, 0.07009, 0.6057, 0.06752, 0.6081, 0.07168, 0.6068, 0.073, 0.616, 0.0837, 0.6125, 0.08507, 0.6116, 0.08044, 0.6132, 0.07965, 0.6057, 0.06752, 0.6091, 0.0662, 0.6098, 0.07099, 0.6081, 0.07168, 0.6125, 0.08507, 0.6087, 0.08508, 0.6097, 0.0803, 0.6116, 0.08044, 0.6091, 0.0662, 0.6128, 0.06639, 0.6117, 0.07102, 0.6098, 0.07099, 0.6087, 0.08508, 0.6052, 0.08357, 0.6079, 0.07968, 0.6097, 0.0803, 0.6128, 0.06639, 0.6162, 0.06782, 0.6135, 0.0717, 0.6117, 0.07102, 0.6052, 0.08357, 0.6026, 0.0808, 0.6067, 0.07825, 0.6079, 0.07968, 0.6162, 0.06782, 0.6188, 0.07055, 0.6147, 0.07311, 0.6135, 0.0717, 0.6026, 0.0808, 0.6013, 0.07727, 0.606, 0.07656, 0.6067, 0.07825, 0.6188, 0.07055, 0.6201, 0.074, 0.6153, 0.07486, 0.6147, 0.07311, 0.6119, 0.07657, 0.6115, 0.07699, 0.6109, 0.07723, 0.6103, 0.07723, 0.6098, 0.07698, 0.6094, 0.07653, 0.6092, 0.07597, 0.6092, 0.07537, 0.6094, 0.0748, 0.6099, 0.07438, 0.6104, 0.07414, 0.6111, 0.07413, 0.6116, 0.07438, 0.612, 0.07483, 0.6122, 0.07541, 0.6122, 0.07602, 0.6079, 0.07968, 0.6067, 0.07825, 0.6094, 0.07653, 0.6098, 0.07698, 0.6135, 0.0717, 0.6147, 0.07311, 0.612, 0.07483, 0.6116, 0.07438, 0.6067, 0.07825, 0.606, 0.07656, 0.6092, 0.07597, 0.6094, 0.07653, 0.6147, 0.07311, 0.6153, 0.07486, 0.6122, 0.07541, 0.612, 0.07483, 0.606, 0.07656, 0.6061, 0.07472, 0.6092, 0.07537, 0.6092, 0.07597, 0.6153, 0.07486, 0.6152, 0.0767, 0.6122, 0.07602, 0.6122, 0.07541, 0.6061, 0.07472, 0.6068, 0.073, 0.6094, 0.0748, 0.6092, 0.07537, 0.6146, 0.07844, 0.6132, 0.07965, 0.6115, 0.07699, 0.6119, 0.07657, 0.6152, 0.0767, 0.6146, 0.07844, 0.6119, 0.07657, 0.6122, 0.07602, 0.6068, 0.073, 0.6081, 0.07168, 0.6099, 0.07438, 0.6094, 0.0748, 0.6132, 0.07965, 0.6116, 0.08044, 0.6109, 0.07723, 0.6115, 0.07699, 0.6081, 0.07168, 0.6098, 0.07099, 0.6104, 0.07414, 0.6099, 0.07438, 0.6116, 0.08044, 0.6097, 0.0803, 0.6103, 0.07723, 0.6109, 0.07723, 0.6098, 0.07099, 0.6117, 0.07102, 0.6111, 0.07413, 0.6104, 0.07414, 0.6097, 0.0803, 0.6079, 0.07968, 0.6098, 0.07698, 0.6103, 0.07723, 0.9353, 0.1935, 0.9385, 0.2015, 0.9373, 0.2025, 0.9338, 0.194, 0.9601, 0.1912, 0.9745, 0.2013, 0.9687, 0.2072, 0.9593, 0.1923, 0.954, 0.1918, 0.9393, 0.2009, 0.9363, 0.1933, 0.9532, 0.1905, 0.9547, 0.1863, 0.9454, 0.1716, 0.9532, 0.1686, 0.956, 0.1855, 0.9606, 0.1884, 0.9776, 0.1856, 0.9776, 0.1938, 0.9605, 0.1898, 0.9566, 0.1932, 0.9526, 0.2102, 0.9451, 0.2069, 0.9552, 0.1928, 0.9588, 0.1864, 0.969, 0.1719, 0.9747, 0.1778, 0.9599, 0.1872, 0.9593, 0.1923, 0.9687, 0.2072, 0.9609, 0.2103, 0.958, 0.193, 0.956, 0.1855, 0.9532, 0.1686, 0.9615, 0.1687, 0.9575, 0.1857, 0.9605, 0.1898, 0.9776, 0.1938, 0.9745, 0.2013, 0.9601, 0.1912, 0.953, 0.1889, 0.9364, 0.185, 0.9395, 0.1774, 0.9537, 0.1875, 0.9552, 0.1928, 0.9451, 0.2069, 0.9393, 0.2009, 0.954, 0.1918, 0.9599, 0.1872, 0.9747, 0.1778, 0.9776, 0.1856, 0.9606, 0.1884, 0.958, 0.193, 0.9609, 0.2103, 0.9526, 0.2102, 0.9566, 0.1932, 0.9537, 0.1875, 0.9395, 0.1774, 0.9454, 0.1716, 0.9547, 0.1863, 0.9354, 0.1849, 0.9387, 0.1769, 0.939, 0.177, 0.9358, 0.1849, 0.9387, 0.1769, 0.9448, 0.1708, 0.945, 0.1711, 0.939, 0.177, 0.9448, 0.1708, 0.9529, 0.1676, 0.953, 0.168, 0.945, 0.1711, 0.9529, 0.1676, 0.9616, 0.1677, 0.9616, 0.1681, 0.953, 0.168, 0.9616, 0.1677, 0.9695, 0.1711, 0.9693, 0.1714, 0.9616, 0.1681, 0.9695, 0.1711, 0.9754, 0.1773, 0.9752, 0.1775, 0.9693, 0.1714, 0.9754, 0.1773, 0.9786, 0.1853, 0.9782, 0.1854, 0.9752, 0.1775, 0.9786, 0.1853, 0.9786, 0.1939, 0.9782, 0.1939, 0.9782, 0.1854, 0.9786, 0.1939, 0.9753, 0.2019, 0.975, 0.2017, 0.9782, 0.1939, 0.9753, 0.2019, 0.9692, 0.208, 0.969, 0.2077, 0.975, 0.2017, 0.9692, 0.208, 0.9612, 0.2112, 0.9611, 0.2109, 0.969, 0.2077, 0.9612, 0.2112, 0.9525, 0.2111, 0.9526, 0.2107, 0.9611, 0.2109, 0.9525, 0.2111, 0.9446, 0.2077, 0.9447, 0.2074, 0.9526, 0.2107, 0.9446, 0.2077, 0.9385, 0.2015, 0.9388, 0.2013, 0.9447, 0.2074, 0.9385, 0.2015, 0.9353, 0.1935, 0.9357, 0.1934, 0.9388, 0.2013, 0.9353, 0.1935, 0.9354, 0.1849, 0.9358, 0.1849, 0.9357, 0.1934, 0.607, 0.1097, 0.5954, 0.1049, 0.5865, 0.09602, 0.5817, 0.08444, 0.5817, 0.07191, 0.5865, 0.06033, 0.5954, 0.05147, 0.607, 0.04667, 0.6195, 0.04667, 0.6311, 0.05147, 0.6399, 0.06033, 0.6447, 0.07191, 0.6447, 0.08444, 0.6399, 0.09602, 0.6311, 0.1049, 0.6195, 0.1097, 0.9786, 0.1939, 0.9786, 0.1853, 0.9801, 0.1848, 0.9802, 0.194, 0.9387, 0.1769, 0.9354, 0.1849, 0.9338, 0.1848, 0.9373, 0.1762, 0.9354, 0.1849, 0.9353, 0.1935, 0.9338, 0.194, 0.9338, 0.1848, 0.9753, 0.2019, 0.9786, 0.1939, 0.9802, 0.194, 0.9767, 0.2026, 0.9448, 0.1708, 0.9387, 0.1769, 0.9373, 0.1762, 0.9438, 0.1696, 0.9692, 0.208, 0.9753, 0.2019, 0.9767, 0.2026, 0.9702, 0.2092, 0.9529, 0.1676, 0.9448, 0.1708, 0.9438, 0.1696, 0.9524, 0.1661, 0.9612, 0.2112, 0.9692, 0.208, 0.9702, 0.2092, 0.9616, 0.2127, 0.9616, 0.1677, 0.9529, 0.1676, 0.9524, 0.1661, 0.9617, 0.1661, 0.9525, 0.2111, 0.9612, 0.2112, 0.9616, 0.2127, 0.9523, 0.2127, 0.9695, 0.1711, 0.9616, 0.1677, 0.9617, 0.1661, 0.9702, 0.1697, 0.9446, 0.2077, 0.9525, 0.2111, 0.9523, 0.2127, 0.9438, 0.2091, 0.9754, 0.1773, 0.9695, 0.1711, 0.9702, 0.1697, 0.9767, 0.1763, 0.9385, 0.2015, 0.9446, 0.2077, 0.9438, 0.2091, 0.9373, 0.2025, 0.9786, 0.1853, 0.9754, 0.1773, 0.9767, 0.1763, 0.9801, 0.1848, 0.9395, 0.1774, 0.9364, 0.185, 0.9363, 0.185, 0.9394, 0.1773, 0.9394, 0.1773, 0.9363, 0.185, 0.9362, 0.185, 0.9393, 0.1772, 0.9454, 0.1716, 0.9395, 0.1774, 0.9394, 0.1773, 0.9453, 0.1715, 0.9453, 0.1715, 0.9394, 0.1773, 0.9393, 0.1772, 0.9453, 0.1714, 0.9532, 0.1686, 0.9454, 0.1716, 0.9453, 0.1715, 0.9532, 0.1685, 0.9532, 0.1685, 0.9453, 0.1715, 0.9453, 0.1714, 0.9531, 0.1684, 0.9615, 0.1687, 0.9532, 0.1686, 0.9532, 0.1685, 0.9615, 0.1686, 0.9615, 0.1686, 0.9532, 0.1685, 0.9531, 0.1684, 0.9615, 0.1685, 0.969, 0.1719, 0.9615, 0.1687, 0.9615, 0.1686, 0.9691, 0.1718, 0.9691, 0.1718, 0.9615, 0.1686, 0.9615, 0.1685, 0.9691, 0.1717, 0.9747, 0.1778, 0.969, 0.1719, 0.9691, 0.1718, 0.9748, 0.1778, 0.9748, 0.1778, 0.9691, 0.1718, 0.9691, 0.1717, 0.9748, 0.1777, 0.9776, 0.1856, 0.9747, 0.1778, 0.9748, 0.1778, 0.9777, 0.1855, 0.9777, 0.1855, 0.9748, 0.1778, 0.9748, 0.1777, 0.9778, 0.1855, 0.9776, 0.1938, 0.9776, 0.1856, 0.9777, 0.1855, 0.9777, 0.1938, 0.9777, 0.1938, 0.9777, 0.1855, 0.9778, 0.1855, 0.9778, 0.1938, 0.9745, 0.2013, 0.9776, 0.1938, 0.9777, 0.1938, 0.9746, 0.2014, 0.9746, 0.2014, 0.9777, 0.1938, 0.9778, 0.1938, 0.9747, 0.2015, 0.9687, 0.2072, 0.9745, 0.2013, 0.9746, 0.2014, 0.9687, 0.2073, 0.9687, 0.2073, 0.9746, 0.2014, 0.9747, 0.2015, 0.9688, 0.2074, 0.9609, 0.2103, 0.9687, 0.2072, 0.9687, 0.2073, 0.961, 0.2104, 0.961, 0.2104, 0.9687, 0.2073, 0.9688, 0.2074, 0.961, 0.2105, 0.9526, 0.2102, 0.9609, 0.2103, 0.961, 0.2104, 0.9526, 0.2103, 0.9526, 0.2103, 0.961, 0.2104, 0.961, 0.2105, 0.9526, 0.2104, 0.9451, 0.2069, 0.9526, 0.2102, 0.9526, 0.2103, 0.945, 0.2069, 0.945, 0.2069, 0.9526, 0.2103, 0.9526, 0.2104, 0.9449, 0.207, 0.9393, 0.2009, 0.9451, 0.2069, 0.945, 0.2069, 0.9392, 0.201, 0.9392, 0.201, 0.945, 0.2069, 0.9449, 0.207, 0.9391, 0.2011, 0.9363, 0.1933, 0.9393, 0.2009, 0.9392, 0.201, 0.9362, 0.1933, 0.9362, 0.1933, 0.9392, 0.201, 0.9391, 0.2011, 0.936, 0.1933, 0.9364, 0.185, 0.9363, 0.1933, 0.9362, 0.1933, 0.9363, 0.185, 0.9363, 0.185, 0.9362, 0.1933, 0.936, 0.1933, 0.9362, 0.185, 0.9393, 0.1772, 0.9362, 0.185, 0.9358, 0.1849, 0.939, 0.177])
me_cylinder.materials.append(mat_material)
me_cylinder.update()
me_cylinder_001 = bpy.data.meshes.new('Cylinder.001')
me_cylinder_001.from_pydata([(5.551e-18, -0.015, -0.01), (-1.11e-18, 0.02551, -0.007841), (0.003827, -0.015, -0.009239), (0.003, 0.02551, -0.007244), (0.007071, -0.015, -0.007071), (0.005544, 0.02551, -0.005544), (0.009239, -0.015, -0.003827), (0.007244, 0.02551, -0.003), (0.01, -0.015, 6.557e-10), (0.007841, 0.02551, -6.557e-10), (0.009239, -0.015, 0.003827), (0.007244, 0.02551, 0.003), (0.007071, -0.015, 0.007071), (0.005544, 0.02551, 0.005544), (0.003827, -0.015, 0.009239), (0.003, 0.02551, 0.007244), (1.11e-18, -0.015, 0.01), (-5.551e-18, 0.02551, 0.007841), (-0.003827, -0.015, 0.009239), (-0.003, 0.02551, 0.007244), (-0.007071, -0.015, 0.007071), (-0.005544, 0.02551, 0.005544), (-0.009239, -0.015, 0.003827), (-0.007244, 0.02551, 0.003), (-0.01, -0.015, 6.557e-10), (-0.007841, 0.02551, -6.557e-10), (-0.009239, -0.015, -0.003827), (-0.007244, 0.02551, -0.003), (-0.007071, -0.015, -0.007071), (-0.005544, 0.02551, -0.005544), (-0.003827, -0.015, -0.009239), (-0.003, 0.02551, -0.007244), (0.003406, 0.02104, -0.008223), (-1.443e-17, 0.02104, -0.008901), (0.006294, 0.02104, -0.006294), (0.008223, 0.02104, -0.003406), (0.008901, 0.02104, -3.569e-09), (0.008223, 0.02104, 0.003406), (0.006294, 0.02104, 0.006294), (0.003406, 0.02104, 0.008223), (-1.887e-17, 0.02104, 0.008901), (-0.003406, 0.02104, 0.008223), (-0.006294, 0.02104, 0.006294), (-0.008223, 0.02104, 0.003406), (-0.008901, 0.02104, -3.569e-09), (-0.008223, 0.02104, -0.003406), (-0.006294, 0.02104, -0.006294), (-0.003406, 0.02104, -0.008223), (-1.443e-17, -0.015, -0.008901), (0.003406, -0.015, -0.008223), (0.006294, -0.015, -0.006294), (0.006294, -0.015, 0.006294), (0.008901, -0.015, -3.264e-09), (0.008223, -0.015, 0.003406), (-0.006294, -0.015, 0.006294), (-1.887e-17, -0.015, 0.008901), (-0.003406, -0.015, 0.008223), (-0.008901, -0.015, -3.264e-09), (-0.008223, -0.015, -0.003406), (-0.006294, -0.015, -0.006294), (-0.003406, -0.015, -0.008223), (0.003406, -0.015, 0.008223), (0.008223, -0.015, -0.003406), (-0.008223, -0.015, 0.003406), (6.182e-20, 0.01838, -0.01), (0.003827, 0.01838, -0.009239), (0.007071, 0.01838, -0.007071), (0.009239, 0.01838, -0.003827), (0.01, 0.01838, -4.249e-10), (0.009239, 0.01838, 0.003827), (0.007071, 0.01838, 0.007071), (0.003827, 0.01838, 0.009239), (-4.379e-18, 0.01838, 0.01), (-0.003827, 0.01838, 0.009239), (-0.007071, 0.01838, 0.007071), (-0.009239, 0.01838, 0.003827), (-0.01, 0.01838, -4.249e-10), (-0.009239, 0.01838, -0.003827), (-0.007071, 0.01838, -0.007071), (-0.003827, 0.01838, -0.009239), (0.003827, 0.01838, 0.01327), (-4.379e-18, 0.01838, 0.01377), (-0.003827, 0.01838, 0.01327), (-0.003827, 0.01838, 0.01088), (-0.003827, 0.02551, 0.01088), (0.003827, 0.01838, 0.01088), (-4.379e-18, 0.01838, 0.01154), (-5.551e-18, 0.02551, 0.01154), (0.003827, 0.02551, 0.01088), (-0.003827, -0.01304, 0.01049), (-0.003827, -0.01304, 0.01223), (-4.379e-18, -0.01304, 0.01272), (0.003827, -0.01304, 0.01223), (0.003827, -0.01304, 0.01049), (-4.379e-18, -0.01304, 0.01114), (-1.11e-18, 0.02551, -0.01), (0.003827, 0.02551, -0.009239), (0.007071, 0.02551, -0.007071), (0.009239, 0.02551, -0.003827), (0.01, 0.02551, -6.557e-10), (0.009239, 0.02551, 0.003827), (0.007071, 0.02551, 0.007071), (0.003827, 0.02551, 0.009239), (-5.551e-18, 0.02551, 0.01), (-0.003827, 0.02551, 0.009239), (-0.007071, 0.02551, 0.007071), (-0.009239, 0.02551, 0.003827), (-0.01, 0.02551, -6.557e-10), (-0.009239, 0.02551, -0.003827), (-0.007071, 0.02551, -0.007071), (-0.003827, 0.02551, -0.009239), (-1.11e-18, 0.02551, -0.008561), (0.003276, 0.02551, -0.00791), (0.006054, 0.02551, -0.006054), (0.00791, 0.02551, -0.003276), (0.008561, 0.02551, -6.557e-10), (0.00791, 0.02551, 0.003276), (0.006054, 0.02551, 0.006054), (0.003276, 0.02551, 0.00791), (-5.551e-18, 0.02551, 0.008561), (-0.003276, 0.02551, 0.00791), (-0.006054, 0.02551, 0.006054), (-0.00791, 0.02551, 0.003276), (-0.008561, 0.02551, -6.557e-10), (-0.00791, 0.02551, -0.003276), (-0.006054, 0.02551, -0.006054), (-0.003276, 0.02551, -0.00791), (-1.11e-18, 0.02457, -0.008561), (0.003276, 0.02457, -0.00791), (0.006054, 0.02457, -0.006054), (0.00791, 0.02457, -0.003276), (0.008561, 0.02457, -6.557e-10), (0.00791, 0.02457, 0.003276), (0.006054, 0.02457, 0.006054), (0.003276, 0.02457, 0.00791), (-5.551e-18, 0.02457, 0.008561), (-0.003276, 0.02457, 0.00791), (-0.006054, 0.02457, 0.006054), (-0.00791, 0.02457, 0.003276), (-0.008561, 0.02457, -6.557e-10), (-0.00791, 0.02457, -0.003276), (-0.006054, 0.02457, -0.006054), (-0.003276, 0.02457, -0.00791), (-1.11e-18, 0.02457, -0.007841), (0.003, 0.02457, -0.007244), (0.005544, 0.02457, -0.005544), (0.007244, 0.02457, -0.003), (0.007841, 0.02457, -6.557e-10), (0.007244, 0.02457, 0.003), (0.005544, 0.02457, 0.005544), (0.003, 0.02457, 0.007244), (-5.551e-18, 0.02457, 0.007841), (-0.003, 0.02457, 0.007244), (-0.005544, 0.02457, 0.005544), (-0.007244, 0.02457, 0.003), (-0.007841, 0.02457, -6.557e-10), (-0.007244, 0.02457, -0.003), (-0.005544, 0.02457, -0.005544), (-0.003, 0.02457, -0.007244), (0.003827, 0.02395, 0.01327), (-5.295e-18, 0.02395, 0.01377), (-0.003827, 0.02395, 0.01327)], [], [(64, 95, 96, 65), (65, 96, 97, 66), (66, 97, 98, 67), (67, 98, 99, 68), (68, 99, 100, 69), (69, 100, 101, 70), (70, 101, 102, 71), (83, 86, 94, 89), (73, 104, 105, 74), (74, 105, 106, 75), (75, 106, 107, 76), (76, 107, 108, 77), (77, 108, 109, 78), (21, 19, 17, 15, 13, 11, 9, 7, 5, 3, 1, 31, 29, 27, 25, 23), (78, 109, 110, 79), (79, 110, 95, 64), (49, 2, 4, 6, 8, 10, 12, 14, 16, 18, 20, 22, 24, 26, 28, 30, 60, 59, 58, 57, 63, 54, 56, 55, 61, 51, 53, 52, 62, 50), (60, 30, 0, 2, 49, 48), (60, 47, 46, 59), (46, 47, 33, 32, 34, 35, 36, 37, 38, 39, 40, 41, 42, 43, 44, 45), (55, 40, 39, 61), (49, 32, 33, 48), (48, 33, 47, 60), (56, 41, 40, 55), (50, 34, 32, 49), (54, 42, 41, 56), (35, 34, 50, 62), (43, 42, 54, 63), (36, 35, 62, 52), (44, 43, 63, 57), (37, 36, 52, 53), (45, 44, 57, 58), (38, 37, 53, 51), (46, 45, 58, 59), (61, 39, 38, 51), (30, 79, 64, 0), (28, 78, 79, 30), (26, 77, 78, 28), (24, 76, 77, 26), (22, 75, 76, 24), (20, 74, 75, 22), (18, 73, 74, 20), (16, 72, 73, 18), (14, 71, 72, 16), (12, 70, 71, 14), (10, 69, 70, 12), (8, 68, 69, 10), (6, 67, 68, 8), (4, 66, 67, 6), (2, 65, 66, 4), (0, 64, 65, 2), (81, 160, 161, 82), (80, 159, 160, 81), (84, 83, 82, 161), (82, 83, 89, 90), (73, 72, 86, 83), (103, 104, 84, 87), (71, 102, 88, 85), (102, 103, 87, 88), (104, 73, 83, 84), (72, 71, 85, 86), (94, 93, 92, 91), (89, 94, 91, 90), (81, 82, 90, 91), (86, 85, 93, 94), (85, 80, 92, 93), (80, 81, 91, 92), (111, 112, 96, 95), (112, 113, 97, 96), (113, 114, 98, 97), (114, 115, 99, 98), (115, 116, 100, 99), (116, 117, 101, 100), (117, 118, 102, 101), (118, 119, 103, 102), (119, 120, 104, 103), (120, 121, 105, 104), (121, 122, 106, 105), (122, 123, 107, 106), (123, 124, 108, 107), (124, 125, 109, 108), (126, 111, 95, 110), (125, 126, 110, 109), (27, 29, 157, 156), (116, 115, 131, 132), (25, 27, 156, 155), (115, 114, 130, 131), (23, 25, 155, 154), (114, 113, 129, 130), (21, 23, 154, 153), (126, 125, 141, 142), (113, 112, 128, 129), (19, 21, 153, 152), (111, 126, 142, 127), (112, 111, 127, 128), (17, 19, 152, 151), (125, 124, 140, 141), (15, 17, 151, 150), (124, 123, 139, 140), (143, 144, 128, 127), (144, 145, 129, 128), (145, 146, 130, 129), (146, 147, 131, 130), (147, 148, 132, 131), (148, 149, 133, 132), (149, 150, 134, 133), (150, 151, 135, 134), (151, 152, 136, 135), (152, 153, 137, 136), (153, 154, 138, 137), (154, 155, 139, 138), (155, 156, 140, 139), (156, 157, 141, 140), (158, 143, 127, 142), (157, 158, 142, 141), (117, 116, 132, 133), (1, 3, 144, 143), (31, 1, 143, 158), (118, 117, 133, 134), (3, 5, 145, 144), (29, 31, 158, 157), (119, 118, 134, 135), (5, 7, 146, 145), (120, 119, 135, 136), (7, 9, 147, 146), (121, 120, 136, 137), (9, 11, 148, 147), (122, 121, 137, 138), (11, 13, 149, 148), (123, 122, 138, 139), (13, 15, 150, 149), (88, 87, 160, 159), (87, 84, 161, 160), (85, 88, 159, 80)])
me_cylinder_001.polygons.foreach_set('use_smooth', [True] * 134)
_k = set([(0, 2), (0, 30), (1, 3), (1, 31), (2, 4), (3, 5), (4, 6), (5, 7), (6, 8), (7, 9), (8, 10), (9, 11), (10, 12), (11, 13), (12, 14), (13, 15), (14, 16), (15, 17), (16, 18), (17, 19), (18, 20), (19, 21), (20, 22), (21, 23), (22, 24), (23, 25), (24, 26), (25, 27), (26, 28), (27, 29), (28, 30), (29, 31), (32, 33), (32, 34), (33, 47), (34, 35), (35, 36), (36, 37), (37, 38), (38, 39), (39, 40), (40, 41), (41, 42), (42, 43), (43, 44), (44, 45), (45, 46), (46, 47), (48, 49), (48, 60), (49, 50), (50, 62), (51, 53), (51, 61), (52, 53), (52, 62), (54, 56), (54, 63), (55, 56), (55, 61), (57, 58), (57, 63), (58, 59), (59, 60), (71, 72), (71, 85), (71, 102), (72, 73), (73, 104), (80, 92), (80, 159), (82, 90), (82, 161), (83, 86), (83, 89), (84, 87), (84, 161), (85, 86), (85, 93), (87, 88), (88, 159), (89, 94), (90, 91), (91, 92), (93, 94), (95, 96), (95, 110), (96, 97), (97, 98), (98, 99), (99, 100), (100, 101), (101, 102), (104, 105), (105, 106), (106, 107), (107, 108), (108, 109), (109, 110), (111, 112), (111, 126), (112, 113), (113, 114), (114, 115), (115, 116), (116, 117), (117, 118), (118, 119), (119, 120), (120, 121), (121, 122), (122, 123), (123, 124), (124, 125), (125, 126), (127, 128), (127, 142), (128, 129), (129, 130), (130, 131), (131, 132), (132, 133), (133, 134), (134, 135), (135, 136), (136, 137), (137, 138), (138, 139), (139, 140), (140, 141), (141, 142), (143, 144), (143, 158), (144, 145), (145, 146), (146, 147), (147, 148), (148, 149), (149, 150), (150, 151), (151, 152), (152, 153), (153, 154), (154, 155), (155, 156), (156, 157), (157, 158), (159, 160), (160, 161)])
me_cylinder_001.attributes.new('sharp_edge', 'BOOLEAN', 'EDGE').data.foreach_set('value', [ (min(e.vertices), max(e.vertices)) in _k for e in me_cylinder_001.edges])
_uv = me_cylinder_001.uv_layers.new(name='UVMap')
_uv.uv.foreach_set('vector', [0.9515, 0.2197, 0.9506, 0.2221, 0.9431, 0.2189, 0.9448, 0.2172, 0.9448, 0.2172, 0.9431, 0.2189, 0.9373, 0.2128, 0.9396, 0.212, 0.9396, 0.212, 0.9373, 0.2128, 0.9343, 0.2051, 0.9368, 0.2053, 0.9368, 0.2053, 0.9343, 0.2051, 0.9345, 0.1967, 0.9369, 0.198, 0.9369, 0.198, 0.9345, 0.1967, 0.9377, 0.1888, 0.9393, 0.1917, 0.9393, 0.1917, 0.9377, 0.1888, 0.9435, 0.1821, 0.9439, 0.1871, 0.9439, 0.1871, 0.9435, 0.1821, 0.9506, 0.1761, 0.9495, 0.1847, 0.9659, 0.1868, 0.9576, 0.1864, 0.9584, 0.1837, 0.9595, 0.1833, 0.9661, 0.1885, 0.9687, 0.1808, 0.9728, 0.1887, 0.9702, 0.1925, 0.9702, 0.1925, 0.9728, 0.1887, 0.9753, 0.1969, 0.9726, 0.1982, 0.9726, 0.1982, 0.9753, 0.1969, 0.9752, 0.2053, 0.9726, 0.2049, 0.9726, 0.2049, 0.9752, 0.2053, 0.972, 0.213, 0.9701, 0.2114, 0.9701, 0.2114, 0.972, 0.213, 0.9662, 0.2189, 0.9653, 0.2167, 0.6176, 0.09486, 0.6067, 0.09486, 0.5967, 0.0907, 0.589, 0.08301, 0.5848, 0.07296, 0.5848, 0.06209, 0.589, 0.05204, 0.5967, 0.04436, 0.6067, 0.04019, 0.6176, 0.04019, 0.6276, 0.04436, 0.6353, 0.05204, 0.6395, 0.06209, 0.6395, 0.07296, 0.6353, 0.08301, 0.6276, 0.0907, 0.9653, 0.2167, 0.9662, 0.2189, 0.9587, 0.2221, 0.9587, 0.2196, 0.9587, 0.2196, 0.9587, 0.2221, 0.9506, 0.2221, 0.9515, 0.2197, 0.9497, 0.2107, 0.9495, 0.2108, 0.9466, 0.2082, 0.945, 0.2048, 0.9447, 0.201, 0.946, 0.1975, 0.9483, 0.1948, 0.9517, 0.1932, 0.9559, 0.1931, 0.9597, 0.1944, 0.9624, 0.1969, 0.964, 0.2001, 0.9643, 0.2036, 0.9632, 0.2072, 0.9608, 0.2101, 0.9573, 0.2119, 0.9572, 0.2117, 0.9606, 0.2099, 0.963, 0.2071, 0.964, 0.2037, 0.9638, 0.2002, 0.9622, 0.1971, 0.9595, 0.1946, 0.9558, 0.1933, 0.9518, 0.1934, 0.9485, 0.195, 0.9462, 0.1977, 0.945, 0.2011, 0.9452, 0.2047, 0.9468, 0.2081, 0.9572, 0.2117, 0.9573, 0.2119, 0.9533, 0.2122, 0.9495, 0.2108, 0.9497, 0.2107, 0.9534, 0.212, 0.9572, 0.2117, 0.955, 0.2048, 0.9558, 0.2042, 0.9606, 0.2099, 0.9558, 0.2042, 0.955, 0.2048, 0.9541, 0.205, 0.9531, 0.2048, 0.9522, 0.2043, 0.952, 0.2033, 0.9521, 0.2024, 0.9525, 0.2015, 0.9532, 0.2009, 0.954, 0.2004, 0.9549, 0.2001, 0.9559, 0.2003, 0.9567, 0.2008, 0.957, 0.2018, 0.9569, 0.2027, 0.9565, 0.2036, 0.9558, 0.1933, 0.9549, 0.2001, 0.954, 0.2004, 0.9518, 0.1934, 0.9497, 0.2107, 0.9531, 0.2048, 0.9541, 0.205, 0.9534, 0.212, 0.9534, 0.212, 0.9541, 0.205, 0.955, 0.2048, 0.9572, 0.2117, 0.9595, 0.1946, 0.9559, 0.2003, 0.9549, 0.2001, 0.9558, 0.1933, 0.9468, 0.2081, 0.9522, 0.2043, 0.9531, 0.2048, 0.9497, 0.2107, 0.9622, 0.1971, 0.9567, 0.2008, 0.9559, 0.2003, 0.9595, 0.1946, 0.952, 0.2033, 0.9522, 0.2043, 0.9468, 0.2081, 0.9452, 0.2047, 0.957, 0.2018, 0.9567, 0.2008, 0.9622, 0.1971, 0.9638, 0.2002, 0.9521, 0.2024, 0.952, 0.2033, 0.9452, 0.2047, 0.945, 0.2011, 0.9569, 0.2027, 0.957, 0.2018, 0.9638, 0.2002, 0.964, 0.2037, 0.9525, 0.2015, 0.9521, 0.2024, 0.945, 0.2011, 0.9462, 0.1977, 0.9565, 0.2036, 0.9569, 0.2027, 0.964, 0.2037, 0.963, 0.2071, 0.9532, 0.2009, 0.9525, 0.2015, 0.9462, 0.1977, 0.9485, 0.195, 0.9558, 0.2042, 0.9565, 0.2036, 0.963, 0.2071, 0.9606, 0.2099, 0.9518, 0.1934, 0.954, 0.2004, 0.9532, 0.2009, 0.9485, 0.195, 0.9573, 0.2119, 0.9587, 0.2196, 0.9515, 0.2197, 0.9533, 0.2122, 0.9608, 0.2101, 0.9653, 0.2167, 0.9587, 0.2196, 0.9573, 0.2119, 0.9632, 0.2072, 0.9701, 0.2114, 0.9653, 0.2167, 0.9608, 0.2101, 0.9643, 0.2036, 0.9726, 0.2049, 0.9701, 0.2114, 0.9632, 0.2072, 0.964, 0.2001, 0.9726, 0.1982, 0.9726, 0.2049, 0.9643, 0.2036, 0.9624, 0.1969, 0.9702, 0.1925, 0.9726, 0.1982, 0.964, 0.2001, 0.9597, 0.1944, 0.9661, 0.1885, 0.9702, 0.1925, 0.9624, 0.1969, 0.9559, 0.1931, 0.9575, 0.1867, 0.9661, 0.1885, 0.9597, 0.1944, 0.9517, 0.1932, 0.9495, 0.1847, 0.9575, 0.1867, 0.9559, 0.1931, 0.9483, 0.1948, 0.9439, 0.1871, 0.9495, 0.1847, 0.9517, 0.1932, 0.946, 0.1975, 0.9393, 0.1917, 0.9439, 0.1871, 0.9483, 0.1948, 0.9447, 0.201, 0.9369, 0.198, 0.9393, 0.1917, 0.946, 0.1975, 0.945, 0.2048, 0.9368, 0.2053, 0.9369, 0.198, 0.9447, 0.201, 0.9466, 0.2082, 0.9396, 0.212, 0.9368, 0.2053, 0.945, 0.2048, 0.9495, 0.2108, 0.9448, 0.2172, 0.9396, 0.212, 0.9466, 0.2082, 0.9533, 0.2122, 0.9515, 0.2197, 0.9448, 0.2172, 0.9495, 0.2108, 0.9602, 0.1776, 0.9607, 0.1764, 0.9649, 0.1793, 0.9633, 0.1797, 0.9564, 0.1779, 0.9554, 0.1766, 0.9607, 0.1764, 0.9602, 0.1776, 0.9672, 0.1801, 0.9659, 0.1868, 0.9633, 0.1797, 0.9649, 0.1793, 0.9633, 0.1797, 0.9659, 0.1868, 0.9595, 0.1833, 0.9596, 0.1829, 0.9661, 0.1885, 0.9575, 0.1867, 0.9576, 0.1864, 0.9659, 0.1868, 0.961, 0.1751, 0.9687, 0.1808, 0.9672, 0.1801, 0.9609, 0.1756, 0.9495, 0.1847, 0.9506, 0.1761, 0.9533, 0.1762, 0.9503, 0.1825, 0.9506, 0.1761, 0.961, 0.1751, 0.9609, 0.1756, 0.9533, 0.1762, 0.9687, 0.1808, 0.9661, 0.1885, 0.9659, 0.1868, 0.9672, 0.1801, 0.9575, 0.1867, 0.9495, 0.1847, 0.9503, 0.1825, 0.9576, 0.1864, 0.9584, 0.1837, 0.9578, 0.1828, 0.9579, 0.1824, 0.9589, 0.1822, 0.9595, 0.1833, 0.9584, 0.1837, 0.9589, 0.1822, 0.9596, 0.1829, 0.9602, 0.1776, 0.9633, 0.1797, 0.9596, 0.1829, 0.9589, 0.1822, 0.9576, 0.1864, 0.9503, 0.1825, 0.9578, 0.1828, 0.9584, 0.1837, 0.9503, 0.1825, 0.9564, 0.1779, 0.9579, 0.1824, 0.9578, 0.1828, 0.9564, 0.1779, 0.9602, 0.1776, 0.9589, 0.1822, 0.9579, 0.1824, 0.9504, 0.2228, 0.9426, 0.2194, 0.9431, 0.2189, 0.9506, 0.2221, 0.9426, 0.2194, 0.9367, 0.2132, 0.9373, 0.2128, 0.9431, 0.2189, 0.9367, 0.2132, 0.9336, 0.2051, 0.9343, 0.2051, 0.9373, 0.2128, 0.9336, 0.2051, 0.9338, 0.1965, 0.9345, 0.1967, 0.9343, 0.2051, 0.9338, 0.1965, 0.9372, 0.1882, 0.9377, 0.1888, 0.9345, 0.1967, 0.9372, 0.1882, 0.9431, 0.1812, 0.9435, 0.1821, 0.9377, 0.1888, 0.9431, 0.1812, 0.9507, 0.1756, 0.9506, 0.1761, 0.9435, 0.1821, 0.9507, 0.1756, 0.961, 0.1746, 0.961, 0.1751, 0.9506, 0.1761, 0.961, 0.1746, 0.969, 0.1802, 0.9687, 0.1808, 0.961, 0.1751, 0.969, 0.1802, 0.9736, 0.1882, 0.9728, 0.1887, 0.9687, 0.1808, 0.9736, 0.1882, 0.9761, 0.1967, 0.9753, 0.1969, 0.9728, 0.1887, 0.9761, 0.1967, 0.9759, 0.2055, 0.9752, 0.2053, 0.9753, 0.1969, 0.9759, 0.2055, 0.9725, 0.2134, 0.972, 0.213, 0.9752, 0.2053, 0.9725, 0.2134, 0.9666, 0.2195, 0.9662, 0.2189, 0.972, 0.213, 0.9588, 0.2228, 0.9504, 0.2228, 0.9506, 0.2221, 0.9587, 0.2221, 0.9666, 0.2195, 0.9588, 0.2228, 0.9587, 0.2221, 0.9662, 0.2189, 0.9756, 0.2151, 0.9688, 0.2222, 0.9675, 0.2208, 0.974, 0.2143, 0.9372, 0.1882, 0.9338, 0.1965, 0.933, 0.1963, 0.9365, 0.1877, 0.9794, 0.2059, 0.9756, 0.2151, 0.974, 0.2143, 0.9775, 0.2058, 0.9338, 0.1965, 0.9336, 0.2051, 0.9329, 0.2053, 0.933, 0.1963, 0.9795, 0.1957, 0.9794, 0.2059, 0.9775, 0.2058, 0.9778, 0.1963, 0.9336, 0.2051, 0.9367, 0.2132, 0.9361, 0.2136, 0.9329, 0.2053, 0.9764, 0.1858, 0.9795, 0.1957, 0.9778, 0.1963, 0.975, 0.1871, 0.9588, 0.2228, 0.9666, 0.2195, 0.967, 0.2201, 0.9589, 0.2235, 0.9367, 0.2132, 0.9426, 0.2194, 0.9422, 0.22, 0.9361, 0.2136, 0.9703, 0.1772, 0.9764, 0.1858, 0.975, 0.1871, 0.9696, 0.1788, 0.9504, 0.2228, 0.9588, 0.2228, 0.9589, 0.2235, 0.9503, 0.2235, 0.9426, 0.2194, 0.9504, 0.2228, 0.9503, 0.2235, 0.9422, 0.22, 0.9608, 0.1718, 0.9703, 0.1772, 0.9696, 0.1788, 0.9608, 0.1735, 0.9666, 0.2195, 0.9725, 0.2134, 0.9732, 0.2139, 0.967, 0.2201, 0.9496, 0.1726, 0.9608, 0.1718, 0.9608, 0.1735, 0.9503, 0.1743, 0.9725, 0.2134, 0.9759, 0.2055, 0.9766, 0.2057, 0.9732, 0.2139, 0.9501, 0.2243, 0.9418, 0.2208, 0.9422, 0.22, 0.9503, 0.2235, 0.9418, 0.2208, 0.9354, 0.2141, 0.9361, 0.2136, 0.9422, 0.22, 0.9354, 0.2141, 0.932, 0.2055, 0.9329, 0.2053, 0.9361, 0.2136, 0.932, 0.2055, 0.9321, 0.1962, 0.933, 0.1963, 0.9329, 0.2053, 0.9321, 0.1962, 0.9356, 0.1873, 0.9365, 0.1877, 0.933, 0.1963, 0.9356, 0.1873, 0.942, 0.1797, 0.9426, 0.1805, 0.9365, 0.1877, 0.942, 0.1797, 0.9503, 0.1743, 0.9506, 0.175, 0.9426, 0.1805, 0.9503, 0.1743, 0.9608, 0.1735, 0.9609, 0.1742, 0.9506, 0.175, 0.9608, 0.1735, 0.9696, 0.1788, 0.9693, 0.1796, 0.9609, 0.1742, 0.9696, 0.1788, 0.975, 0.1871, 0.9743, 0.1877, 0.9693, 0.1796, 0.975, 0.1871, 0.9778, 0.1963, 0.9769, 0.1966, 0.9743, 0.1877, 0.9778, 0.1963, 0.9775, 0.2058, 0.9766, 0.2057, 0.9769, 0.1966, 0.9775, 0.2058, 0.974, 0.2143, 0.9732, 0.2139, 0.9766, 0.2057, 0.974, 0.2143, 0.9675, 0.2208, 0.967, 0.2201, 0.9732, 0.2139, 0.9592, 0.2243, 0.9501, 0.2243, 0.9503, 0.2235, 0.9589, 0.2235, 0.9675, 0.2208, 0.9592, 0.2243, 0.9589, 0.2235, 0.967, 0.2201, 0.9431, 0.1812, 0.9372, 0.1882, 0.9365, 0.1877, 0.9426, 0.1805, 0.95, 0.2261, 0.9409, 0.2224, 0.9418, 0.2208, 0.9501, 0.2243, 0.9598, 0.226, 0.95, 0.2261, 0.9501, 0.2243, 0.9592, 0.2243, 0.9507, 0.1756, 0.9431, 0.1812, 0.9426, 0.1805, 0.9506, 0.175, 0.9409, 0.2224, 0.934, 0.2154, 0.9354, 0.2141, 0.9418, 0.2208, 0.9688, 0.2222, 0.9598, 0.226, 0.9592, 0.2243, 0.9675, 0.2208, 0.961, 0.1746, 0.9507, 0.1756, 0.9506, 0.175, 0.9609, 0.1742, 0.934, 0.2154, 0.9303, 0.2062, 0.932, 0.2055, 0.9354, 0.2141, 0.969, 0.1802, 0.961, 0.1746, 0.9609, 0.1742, 0.9693, 0.1796, 0.9303, 0.2062, 0.9303, 0.1961, 0.9321, 0.1962, 0.932, 0.2055, 0.9736, 0.1882, 0.969, 0.1802, 0.9693, 0.1796, 0.9743, 0.1877, 0.9303, 0.1961, 0.9339, 0.1865, 0.9356, 0.1873, 0.9321, 0.1962, 0.9761, 0.1967, 0.9736, 0.1882, 0.9743, 0.1877, 0.9769, 0.1966, 0.9339, 0.1865, 0.9406, 0.1784, 0.942, 0.1797, 0.9356, 0.1873, 0.9759, 0.2055, 0.9761, 0.1967, 0.9769, 0.1966, 0.9766, 0.2057, 0.9406, 0.1784, 0.9496, 0.1726, 0.9503, 0.1743, 0.942, 0.1797, 0.9533, 0.1762, 0.9609, 0.1756, 0.9607, 0.1764, 0.9554, 0.1766, 0.9609, 0.1756, 0.9672, 0.1801, 0.9649, 0.1793, 0.9607, 0.1764, 0.9503, 0.1825, 0.9533, 0.1762, 0.9554, 0.1766, 0.9564, 0.1779])
me_cylinder_001.materials.append(mat_material)
me_cylinder_001.update()

# ---- objects
ob_marker = bpy.data.objects.new('marker', me_cylinder)
ob_cap = bpy.data.objects.new('cap', me_cylinder_001)

# ---- transforms, parenting, visibility, modifiers, constraints
ob_marker.location = (0.0, 0.0, 0.0)
ob_cap.parent = ob_marker
ob_cap.location = (0.0, -0.08473, 0.0)
ob_cap.rotation_euler = (3.142, -0.0, 0.0)

# ---- collection membership
col_collection.objects.link(ob_marker)
col_collection.objects.link(ob_cap)

# ---- scene / render settings (as saved in the file)
scene.frame_start = 1; scene.frame_end = 250; scene.frame_set(1)
scene.render.engine = 'BLENDER_EEVEE_NEXT'
bpy.context.view_layer.update()

# ---- added for rendering (the .blend has no active camera and no usable light): camera, sun
cam_auto = bpy.data.cameras.new('AutoCamera')
cam_auto.lens = 50.0
cam_auto.sensor_width = 36.0
cam_auto.clip_end = 1000.0
ob_auto_camera = bpy.data.objects.new('AutoCamera', cam_auto)
scene.collection.objects.link(ob_auto_camera)
ob_auto_camera.location = (0.185045, -0.247645, 0.146153)
ob_auto_camera.rotation_euler = (1.09748, -7.21219e-08, 0.694738)
scene.camera = ob_auto_camera
light_auto_sun = bpy.data.lights.new('AutoSun', 'SUN')
light_auto_sun.energy = 3.0
light_auto_sun.angle = 0.0523599
ob_auto_sun = bpy.data.objects.new('AutoSun', light_auto_sun)
scene.collection.objects.link(ob_auto_sun)
ob_auto_sun.rotation_euler = (0.872665, 0.174533, 0.523599)
bpy.context.view_layer.update()
